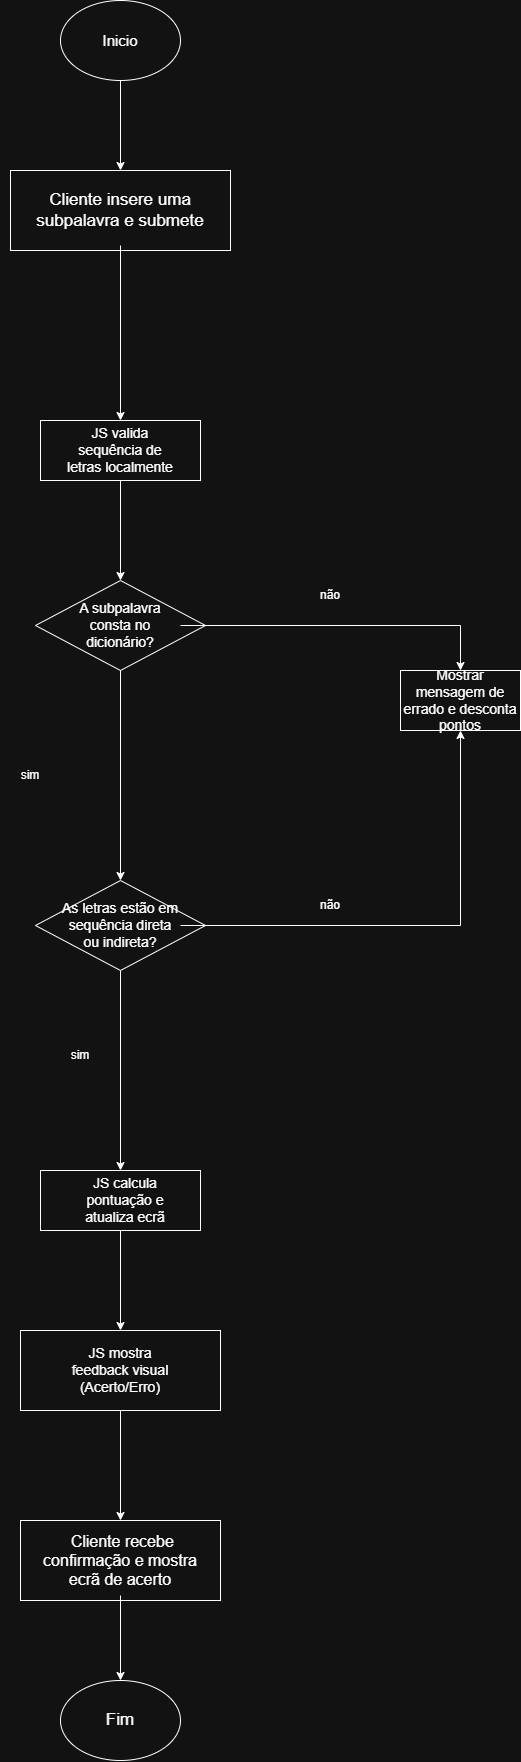

The diagram above was exported from draw.io. Its source (the exported page's mxGraphModel, read from the mxfile embedded in the PNG):
<mxGraphModel dx="3998" dy="1860" grid="1" gridSize="10" guides="1" tooltips="1" connect="1" arrows="1" fold="1" page="1" pageScale="1" pageWidth="827" pageHeight="1169" math="0" shadow="0">
  <root>
    <mxCell id="0" />
    <mxCell id="1" parent="0" />
    <mxCell id="Bo-XrnF7bQdyUVTCrOGX-1" edge="1" parent="1" source="Bo-XrnF7bQdyUVTCrOGX-2" style="edgeStyle=orthogonalEdgeStyle;rounded=0;orthogonalLoop=1;jettySize=auto;html=1;entryX=0.5;entryY=0;entryDx=0;entryDy=0;" target="Bo-XrnF7bQdyUVTCrOGX-9">
      <mxGeometry relative="1" as="geometry">
        <mxPoint x="455" y="385" as="targetPoint" />
      </mxGeometry>
    </mxCell>
    <mxCell id="Bo-XrnF7bQdyUVTCrOGX-2" parent="1" style="ellipse;whiteSpace=wrap;html=1;" value="" vertex="1">
      <mxGeometry height="80" width="120" x="395" y="220" as="geometry" />
    </mxCell>
    <mxCell id="Bo-XrnF7bQdyUVTCrOGX-3" parent="1" style="text;html=1;whiteSpace=wrap;strokeColor=none;fillColor=none;align=center;verticalAlign=middle;rounded=0;" value="&lt;font style=&quot;font-size: 15px;&quot;&gt;Inicio&lt;/font&gt;" vertex="1">
      <mxGeometry height="30" width="60" x="425" y="245" as="geometry" />
    </mxCell>
    <mxCell id="Bo-XrnF7bQdyUVTCrOGX-9" parent="1" style="rounded=0;whiteSpace=wrap;html=1;" value="" vertex="1">
      <mxGeometry height="80" width="220" x="345" y="390" as="geometry" />
    </mxCell>
    <mxCell id="Bo-XrnF7bQdyUVTCrOGX-35" edge="1" parent="1" source="Bo-XrnF7bQdyUVTCrOGX-10" style="edgeStyle=orthogonalEdgeStyle;rounded=0;orthogonalLoop=1;jettySize=auto;html=1;entryX=0.5;entryY=0;entryDx=0;entryDy=0;" target="Bo-XrnF7bQdyUVTCrOGX-12">
      <mxGeometry relative="1" as="geometry">
        <mxPoint x="635" y="640" as="targetPoint" />
      </mxGeometry>
    </mxCell>
    <mxCell id="Bo-XrnF7bQdyUVTCrOGX-10" parent="1" style="text;html=1;whiteSpace=wrap;strokeColor=none;fillColor=none;align=center;verticalAlign=middle;rounded=0;" value="&lt;span data-path-to-node=&quot;6,1,1,0&quot;&gt;&lt;font style=&quot;font-size: 17px;&quot;&gt;Cliente insere uma subpalavra e submete&lt;/font&gt;&lt;/span&gt;&lt;span data-path-to-node=&quot;6,1,1,1&quot;&gt;&lt;span class=&quot;citation-150 citation-end-150&quot;&gt;&lt;sup class=&quot;superscript&quot; data-turn-source-index=&quot;2&quot;&gt;&lt;/sup&gt;&lt;/span&gt;&lt;/span&gt;&lt;span data-path-to-node=&quot;6,1,1,2&quot;&gt;&lt;/span&gt;" vertex="1">
      <mxGeometry height="70" width="220" x="345" y="395" as="geometry" />
    </mxCell>
    <mxCell id="Bo-XrnF7bQdyUVTCrOGX-12" parent="1" style="rounded=0;whiteSpace=wrap;html=1;" value="" vertex="1">
      <mxGeometry height="60" width="160" x="375" y="640" as="geometry" />
    </mxCell>
    <mxCell id="Bo-XrnF7bQdyUVTCrOGX-14" edge="1" parent="1" source="Bo-XrnF7bQdyUVTCrOGX-12" style="edgeStyle=orthogonalEdgeStyle;rounded=0;orthogonalLoop=1;jettySize=auto;html=1;entryX=0;entryY=0.5;entryDx=0;entryDy=0;exitX=0.5;exitY=1;exitDx=0;exitDy=0;" target="Bo-XrnF7bQdyUVTCrOGX-36">
      <mxGeometry relative="1" as="geometry">
        <mxPoint x="455" y="710" as="sourcePoint" />
        <mxPoint x="450" y="790" as="targetPoint" />
      </mxGeometry>
    </mxCell>
    <mxCell id="Bo-XrnF7bQdyUVTCrOGX-16" edge="1" parent="1" style="edgeStyle=orthogonalEdgeStyle;rounded=0;orthogonalLoop=1;jettySize=auto;html=1;entryX=0;entryY=0.5;entryDx=0;entryDy=0;" target="Bo-XrnF7bQdyUVTCrOGX-20">
      <mxGeometry relative="1" as="geometry">
        <mxPoint x="455" y="850" as="sourcePoint" />
        <mxPoint x="455" y="950" as="targetPoint" />
      </mxGeometry>
    </mxCell>
    <mxCell id="Bo-XrnF7bQdyUVTCrOGX-46" edge="1" parent="1" source="Bo-XrnF7bQdyUVTCrOGX-20" style="edgeStyle=orthogonalEdgeStyle;rounded=0;orthogonalLoop=1;jettySize=auto;html=1;entryX=0.5;entryY=0;entryDx=0;entryDy=0;" target="Bo-XrnF7bQdyUVTCrOGX-43">
      <mxGeometry relative="1" as="geometry">
        <mxPoint x="770" y="1410" as="targetPoint" />
      </mxGeometry>
    </mxCell>
    <mxCell id="Bo-XrnF7bQdyUVTCrOGX-20" parent="1" style="rhombus;whiteSpace=wrap;html=1;rotation=90;" value="" vertex="1">
      <mxGeometry height="170" width="90" x="410" y="1060" as="geometry" />
    </mxCell>
    <mxCell id="Bo-XrnF7bQdyUVTCrOGX-21" edge="1" parent="1" source="Bo-XrnF7bQdyUVTCrOGX-22" style="edgeStyle=orthogonalEdgeStyle;rounded=0;orthogonalLoop=1;jettySize=auto;html=1;entryX=0.5;entryY=1;entryDx=0;entryDy=0;" target="Bo-XrnF7bQdyUVTCrOGX-40">
      <mxGeometry relative="1" as="geometry" />
    </mxCell>
    <mxCell id="Bo-XrnF7bQdyUVTCrOGX-22" parent="1" style="text;html=1;whiteSpace=wrap;strokeColor=none;fillColor=none;align=center;verticalAlign=middle;rounded=0;" value="&lt;font style=&quot;font-size: 14px;&quot;&gt;As letras estão em sequência direta ou indireta?&lt;/font&gt;" vertex="1">
      <mxGeometry height="30" width="120" x="395" y="1130" as="geometry" />
    </mxCell>
    <mxCell id="Bo-XrnF7bQdyUVTCrOGX-29" parent="1" style="text;html=1;whiteSpace=wrap;strokeColor=none;fillColor=none;align=center;verticalAlign=middle;rounded=0;" value="não" vertex="1">
      <mxGeometry height="30" width="60" x="635" y="1110" as="geometry" />
    </mxCell>
    <mxCell id="Bo-XrnF7bQdyUVTCrOGX-30" parent="1" style="text;html=1;whiteSpace=wrap;strokeColor=none;fillColor=none;align=center;verticalAlign=middle;rounded=0;" value="sim" vertex="1">
      <mxGeometry height="30" width="60" x="385" y="1260" as="geometry" />
    </mxCell>
    <mxCell id="Bo-XrnF7bQdyUVTCrOGX-31" parent="1" style="ellipse;whiteSpace=wrap;html=1;" value="" vertex="1">
      <mxGeometry height="80" width="120" x="395" y="1900" as="geometry" />
    </mxCell>
    <mxCell id="Bo-XrnF7bQdyUVTCrOGX-32" parent="1" style="text;html=1;whiteSpace=wrap;strokeColor=none;fillColor=none;align=center;verticalAlign=middle;rounded=0;" value="&lt;font style=&quot;font-size: 17px;&quot;&gt;Fim&lt;/font&gt;" vertex="1">
      <mxGeometry height="30" width="60" x="425" y="1925" as="geometry" />
    </mxCell>
    <mxCell id="Bo-XrnF7bQdyUVTCrOGX-36" parent="1" style="rhombus;whiteSpace=wrap;html=1;rotation=90;" value="" vertex="1">
      <mxGeometry height="170" width="90" x="410" y="760" as="geometry" />
    </mxCell>
    <mxCell id="Bo-XrnF7bQdyUVTCrOGX-37" edge="1" parent="1" source="Bo-XrnF7bQdyUVTCrOGX-38" style="edgeStyle=orthogonalEdgeStyle;rounded=0;orthogonalLoop=1;jettySize=auto;html=1;entryX=0.5;entryY=0;entryDx=0;entryDy=0;" target="Bo-XrnF7bQdyUVTCrOGX-39">
      <mxGeometry relative="1" as="geometry" />
    </mxCell>
    <mxCell id="Bo-XrnF7bQdyUVTCrOGX-38" parent="1" style="text;html=1;whiteSpace=wrap;strokeColor=none;fillColor=none;align=center;verticalAlign=middle;rounded=0;" value="&lt;font style=&quot;font-size: 14px;&quot;&gt;A subpalavra consta no dicionário?&lt;/font&gt;" vertex="1">
      <mxGeometry height="30" width="120" x="395" y="830" as="geometry" />
    </mxCell>
    <mxCell id="Bo-XrnF7bQdyUVTCrOGX-39" parent="1" style="rounded=0;whiteSpace=wrap;html=1;" value="" vertex="1">
      <mxGeometry height="60" width="120" x="735" y="890" as="geometry" />
    </mxCell>
    <mxCell id="Bo-XrnF7bQdyUVTCrOGX-40" parent="1" style="text;html=1;whiteSpace=wrap;strokeColor=none;fillColor=none;align=center;verticalAlign=middle;rounded=0;" value="&lt;font style=&quot;font-size: 14px;&quot;&gt;Mostrar mensagem de errado e desconta pontos&lt;/font&gt;" vertex="1">
      <mxGeometry height="60" width="120" x="735" y="890" as="geometry" />
    </mxCell>
    <mxCell id="Bo-XrnF7bQdyUVTCrOGX-41" parent="1" style="text;html=1;whiteSpace=wrap;strokeColor=none;fillColor=none;align=center;verticalAlign=middle;rounded=0;" value="não" vertex="1">
      <mxGeometry height="30" width="60" x="635" y="800" as="geometry" />
    </mxCell>
    <mxCell id="Bo-XrnF7bQdyUVTCrOGX-42" parent="1" style="text;html=1;whiteSpace=wrap;strokeColor=none;fillColor=none;align=center;verticalAlign=middle;rounded=0;" value="sim" vertex="1">
      <mxGeometry height="30" width="60" x="335" y="980" as="geometry" />
    </mxCell>
    <mxCell id="Bo-XrnF7bQdyUVTCrOGX-43" parent="1" style="rounded=0;whiteSpace=wrap;html=1;" value="" vertex="1">
      <mxGeometry height="60" width="160" x="375" y="1390" as="geometry" />
    </mxCell>
    <mxCell id="Bo-XrnF7bQdyUVTCrOGX-49" edge="1" parent="1" style="edgeStyle=orthogonalEdgeStyle;rounded=0;orthogonalLoop=1;jettySize=auto;html=1;entryX=0.5;entryY=0;entryDx=0;entryDy=0;" target="Bo-XrnF7bQdyUVTCrOGX-47">
      <mxGeometry relative="1" as="geometry">
        <mxPoint x="455" y="1450" as="sourcePoint" />
      </mxGeometry>
    </mxCell>
    <mxCell id="Bo-XrnF7bQdyUVTCrOGX-47" parent="1" style="rounded=0;whiteSpace=wrap;html=1;" value="" vertex="1">
      <mxGeometry height="80" width="200" x="355" y="1550" as="geometry" />
    </mxCell>
    <mxCell id="Bo-XrnF7bQdyUVTCrOGX-52" edge="1" parent="1" source="Bo-XrnF7bQdyUVTCrOGX-47" style="edgeStyle=orthogonalEdgeStyle;rounded=0;orthogonalLoop=1;jettySize=auto;html=1;entryX=0.5;entryY=0;entryDx=0;entryDy=0;exitX=0.5;exitY=1;exitDx=0;exitDy=0;" target="Bo-XrnF7bQdyUVTCrOGX-50">
      <mxGeometry relative="1" as="geometry">
        <mxPoint x="635" y="1590" as="sourcePoint" />
      </mxGeometry>
    </mxCell>
    <mxCell id="Bo-XrnF7bQdyUVTCrOGX-50" parent="1" style="rounded=0;whiteSpace=wrap;html=1;" value="" vertex="1">
      <mxGeometry height="80" width="200" x="355" y="1740" as="geometry" />
    </mxCell>
    <mxCell id="Bo-XrnF7bQdyUVTCrOGX-53" edge="1" parent="1" source="Bo-XrnF7bQdyUVTCrOGX-51" style="edgeStyle=orthogonalEdgeStyle;rounded=0;orthogonalLoop=1;jettySize=auto;html=1;entryX=0.5;entryY=0;entryDx=0;entryDy=0;" target="Bo-XrnF7bQdyUVTCrOGX-31">
      <mxGeometry relative="1" as="geometry" />
    </mxCell>
    <mxCell id="Bo-XrnF7bQdyUVTCrOGX-51" parent="1" style="text;html=1;whiteSpace=wrap;strokeColor=none;fillColor=none;align=center;verticalAlign=middle;rounded=0;" value="&lt;font style=&quot;font-size: 16px;&quot;&gt;&amp;nbsp;Cliente recebe confirmação e mostra ecrã de acerto&lt;/font&gt;" vertex="1">
      <mxGeometry height="70" width="190" x="360" y="1745" as="geometry" />
    </mxCell>
    <mxCell id="cG5fYjTOnyaRnX4Z06Bh-5" parent="1" style="text;html=1;whiteSpace=wrap;strokeColor=none;fillColor=none;align=center;verticalAlign=middle;rounded=0;" value="&lt;font style=&quot;font-size: 14px;&quot;&gt;JS valida sequência de letras localmente&lt;/font&gt;" vertex="1">
      <mxGeometry height="30" width="120" x="395" y="655" as="geometry" />
    </mxCell>
    <mxCell id="cG5fYjTOnyaRnX4Z06Bh-9" parent="1" style="text;html=1;whiteSpace=wrap;strokeColor=none;fillColor=none;align=center;verticalAlign=middle;rounded=0;" value="&lt;font style=&quot;font-size: 14px;&quot;&gt;JS calcula pontuação e atualiza ecrã&lt;/font&gt;" vertex="1">
      <mxGeometry height="30" width="120" x="400" y="1405" as="geometry" />
    </mxCell>
    <mxCell id="cG5fYjTOnyaRnX4Z06Bh-10" parent="1" style="text;html=1;whiteSpace=wrap;strokeColor=none;fillColor=none;align=center;verticalAlign=middle;rounded=0;" value="&lt;font style=&quot;font-size: 14px;&quot;&gt;JS mostra feedback visual (Acerto/Erro)&lt;/font&gt;" vertex="1">
      <mxGeometry height="30" width="120" x="395" y="1575" as="geometry" />
    </mxCell>
  </root>
</mxGraphModel>